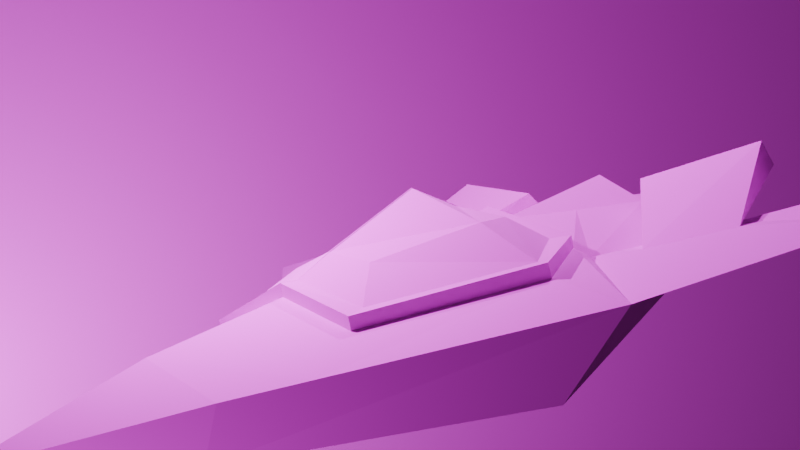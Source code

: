 # Source: Nave_enemiga.blend  (saved by Blender 5.2.45; exported with 4.5.12 LTS)
import bpy
from mathutils import Matrix  # noqa: F401  (used for matrix-valued properties, if any)

bpy.ops.wm.read_factory_settings(use_empty=True)
scene = bpy.context.scene
scene.name = 'Scene'

# ---- collections
col_collection = bpy.data.collections.new('Collection'); scene.collection.children.link(col_collection)
col_collection_2 = bpy.data.collections.new('Collection 2'); scene.collection.children.link(col_collection_2)

# ---- images (referenced by path relative to the original .blend; pixels are not part of the script)
import os
ASSET_DIR = os.environ.get("B2B_ASSET_DIR", "")  # directory of the original .blend (textures are referenced by path, not embedded)
HERE = os.path.dirname(os.path.abspath(__file__))  # packed textures are extracted next to this script under _unpacked/

def load_image(name, relpath, width, height, colorspace="sRGB"):
    """Load a texture the original file referenced (path relative to the .blend, or extracted next to this script)."""
    p = next((c for c in (os.path.join(HERE, relpath), os.path.join(ASSET_DIR, relpath)) if relpath and os.path.exists(c)), "")
    if p:
        img = bpy.data.images.load(p, check_existing=True)
        img.name = name
    else:  # same state as the original file: an image datablock whose file is absent (Cycles renders it pink)
        img = bpy.data.images.new(name, width, height)
        img.source = "FILE"
        img.filepath = "//" + (relpath or name)
    img.colorspace_settings.name = colorspace
    return img
img_nave_enemiga_textura_png = load_image('Nave enemiga textura.png', 'Nave enemiga textura.png', 1024, 1024, 'sRGB')
img_5532919_jpg = load_image('5532919.jpg', '5532919.jpg', 1024, 1024, 'sRGB')

# ---- materials (node trees are filled in below, after node groups)
mat_material = bpy.data.materials.new('Material')
mat_material_001 = bpy.data.materials.new('Material.001')

# ---- material node trees
mat_material.use_nodes = True; mat_material.node_tree.nodes.clear()
_N = mat_material.node_tree.nodes; _L = mat_material.node_tree.links
n0 = _N.new('ShaderNodeBsdfPrincipled'); n0.name = 'Principled BSDF'; n0.location = (-200, 100)
n0.inputs[2].default_value = 1.0
n0.inputs[10].default_value = 0.005
n1 = _N.new('ShaderNodeOutputMaterial'); n1.name = 'Material Output'; n1.location = (200, 100)
n2 = _N.new('ShaderNodeTexImage'); n2.name = 'Image Texture'; n2.location = (-490, 75)
n2.image = img_nave_enemiga_textura_png
n2.interpolation = 'Closest'
_L.new(n0.outputs[0], n1.inputs[0])
_L.new(n2.outputs[0], n0.inputs[0])
n1.is_active_output = True
mat_material_001.use_nodes = True; mat_material_001.node_tree.nodes.clear()
_N = mat_material_001.node_tree.nodes; _L = mat_material_001.node_tree.links
n0 = _N.new('ShaderNodeBsdfPrincipled'); n0.name = 'Principled BSDF'; n0.location = (-200, 100)
n0.inputs[2].default_value = 1.0
n0.inputs[3].default_value = 1.9
n0.inputs[10].default_value = 0.005
n1 = _N.new('ShaderNodeOutputMaterial'); n1.name = 'Material Output'; n1.location = (200, 100)
n2 = _N.new('ShaderNodeTexImage'); n2.name = 'Image Texture'; n2.location = (-490, 75)
n2.image = img_5532919_jpg
_L.new(n0.outputs[0], n1.inputs[0])
_L.new(n2.outputs[0], n0.inputs[0])
n1.is_active_output = True

# ---- world
world_world = bpy.data.worlds.new('World'); scene.world = world_world
world_world.use_nodes = True; world_world.node_tree.nodes.clear()
_N = world_world.node_tree.nodes; _L = world_world.node_tree.links
n0 = _N.new('ShaderNodeOutputWorld'); n0.name = 'World Output'; n0.location = (200, 100)
n1 = _N.new('ShaderNodeBackground'); n1.name = 'Background'; n1.location = (-200, 100)
n1.inputs[0].default_value = (0.05088, 0.05088, 0.05088, 1.0)
_L.new(n1.outputs[0], n0.inputs[0])
n0.is_active_output = True
world_world.color = (0.05088, 0.05088, 0.05088)
world_world.sun_shadow_jitter_overblur = 0.0

# ---- cameras
cam_camera = bpy.data.cameras.new('Camera')

# ---- lights
light_point_003 = bpy.data.lights.new('Point.003', 'POINT')
light_point_003.exposure = 10.0
light_point_003.energy = 189.5
light_point_003.shadow_soft_size = 41.97
light_point = bpy.data.lights.new('Point', 'POINT')
light_point.exposure = 5.109
light_point.energy = 46.9
light_point_001 = bpy.data.lights.new('Point.001', 'POINT')
light_point_001.exposure = 5.109
light_point_001.energy = 46.9
light_point_002 = bpy.data.lights.new('Point.002', 'SPOT')
light_point_002.exposure = 5.109
light_point_002.energy = 46.9
light_point_002.spot_size = 1.306

# ---- meshes
me_cone = bpy.data.meshes.new('Cone')
me_cone.from_pydata([(1.192e-07, -0.2533, 4.885), (1.192e-07, -1.249, 6.886), (1.192e-07, 0.8619, -2.809), (1.192e-07, -0.1656, -2.402), (-0.1065, -0.1547, -2.755), (1.192e-07, 1.482, -2.605), (0.001372, 0.2434, 3.165), (0.01202, -2.064, 4.885), (0.1065, -0.1547, -2.755), (1.192e-07, 0.8552, -0.4573), (0.01273, -1.234, -2.755), (-0.7915, -2.065, 4.918), (-1.204, -0.946, 4.934), (-1.857, -2.671, 1.089), (-2.969, -0.7357, 1.127), (-1.008, -1.241, -2.719), (-0.7526, 0.7267, -4.143), (-0.6584, 0.6985, -2.618), (-1.942, -0.2025, 1.057), (-1.159, -0.4104, 3.256), (-1.205, 0.1064, -0.2971), (-6.119, 0.2828, -3.307), (-1.574, -0.3157, -2.622), (-1.862, -1.062, -0.9898), (-1.366, -0.1496, -0.3847), (-5.014, 0.1688, -0.5658), (-4.085, 0.527, -1.579), (-4.335, -0.03293, -1.904), (-3.796, 0.4531, -2.786), (-1.781, -0.07911, -1.018), (-2.324, -0.05596, -2.678), (-2.673, 0.1428, -1.41), (-3.119, 0.1535, -0.8333), (-2.067, -0.08056, -0.4552), (-2.456, 1.139, -2.968), (-1.082, 0.8767, -2.525), (-2.554, 1.732, -2.576), (-0.9748, 1.272, -2.172), (0.04814, -2.671, 1.089), (0.007786, 1.914, 1.046), (0.009247, 1.375, 0.3646), (0.001751, 1.123, 0.003499), (0.009473, 0.9171, 2.451), (0.001751, 0.5015, 2.941), (0.001751, 0.5191, 3.171), (0.001751, 1.233, -0.2027), (0.005285, 0.9645, -0.207), (-1.107, -0.06509, 3.02), (-1.038, 0.3808, -0.07845), (-1.057, 1.017, 1.082), (-0.6525, 0.6419, 2.439), (-0.7462, 0.9911, 0.3103), (-1.155, -0.1363, 3.261), (-1.933, 0.1084, 1.071), (-1.198, 0.3805, -0.2968), (-1.809, 0.1365, 1.091), (-3.299, -0.5894, 0.8534), (-1.409, -1.917, -0.92), (-0.3335, 0.7758, -1.552), (-1.581, -0.9011, 4.121), (0.03047, -1.954, -0.8291), (-3.498, -0.381, -1.595), (0.1065, -0.1547, -2.755), (-0.001372, 0.2434, 3.165), (-0.01202, -2.064, 4.885), (-0.1065, -0.1547, -2.755), (-0.01273, -1.234, -2.755), (0.7915, -2.065, 4.918), (1.204, -0.946, 4.934), (1.857, -2.671, 1.089), (2.969, -0.7357, 1.127), (1.008, -1.241, -2.719), (0.7526, 0.7267, -4.143), (0.6584, 0.6985, -2.618), (1.942, -0.2025, 1.057), (1.159, -0.4104, 3.256), (1.205, 0.1064, -0.2971), (6.119, 0.2828, -3.307), (1.574, -0.3157, -2.622), (1.862, -1.062, -0.9898), (1.366, -0.1496, -0.3847), (5.014, 0.1688, -0.5658), (4.085, 0.527, -1.579), (4.335, -0.03293, -1.904), (3.796, 0.4531, -2.786), (1.781, -0.07911, -1.018), (2.324, -0.05596, -2.678), (2.673, 0.1428, -1.41), (3.119, 0.1535, -0.8333), (2.067, -0.08056, -0.4552), (2.456, 1.139, -2.968), (1.082, 0.8767, -2.525), (2.554, 1.732, -2.576), (0.9748, 1.272, -2.172), (-0.04814, -2.671, 1.089), (-0.007786, 1.914, 1.046), (-0.009247, 1.375, 0.3646), (-0.00175, 1.123, 0.003499), (-0.009473, 0.9171, 2.451), (-0.00175, 0.5015, 2.941), (-0.00175, 0.5191, 3.171), (-0.00175, 1.233, -0.2027), (-0.005285, 0.9645, -0.207), (1.107, -0.06509, 3.02), (1.038, 0.3808, -0.07845), (1.057, 1.017, 1.082), (0.6525, 0.6419, 2.439), (0.7462, 0.9911, 0.3103), (1.155, -0.1363, 3.261), (1.933, 0.1084, 1.071), (1.198, 0.3805, -0.2968), (1.809, 0.1365, 1.091), (3.299, -0.5894, 0.8534), (1.409, -1.917, -0.92), (0.3335, 0.7758, -1.552), (1.581, -0.9011, 4.121), (-0.03047, -1.954, -0.8291), (3.498, -0.381, -1.595)], [], [(15, 3, 10), (11, 1, 12), (12, 1, 0), (13, 14, 23, 57), (12, 0, 6, 19, 59), (11, 12, 59, 14, 13), (2, 3, 22, 16), (14, 18, 20, 24), (22, 3, 15), (16, 17, 2), (2, 17, 5), (5, 17, 58, 9), (22, 23, 61, 27, 28, 30), (21, 27, 25), (24, 22, 29), (21, 25, 26), (25, 27, 61, 56), (26, 28, 21), (28, 27, 21), (22, 30, 31, 29), (33, 37, 36, 32), (35, 34, 36, 37), (31, 34, 35, 29), (29, 35, 37, 33), (32, 36, 34, 31), (7, 11, 13, 38), (1, 11, 7), (30, 28, 26, 31), (10, 60, 57, 15), (18, 53, 54, 20), (19, 52, 53, 18), (20, 54, 45, 46), (41, 48, 51, 40), (49, 50, 42, 39), (42, 50, 47, 43), (40, 51, 49, 39), (48, 54, 53, 55), (41, 45, 54, 48), (47, 52, 44, 43), (6, 44, 52, 19), (55, 47, 50, 49), (52, 47, 55, 53), (33, 56, 14, 24, 29), (32, 25, 56, 33), (31, 26, 25, 32), (57, 23, 22, 15), (51, 48, 55, 49), (24, 58, 17, 22), (22, 17, 16), (58, 24, 20, 9), (9, 20, 46), (59, 19, 18, 14), (57, 60, 38, 13), (56, 61, 23, 14), (71, 66, 3), (67, 68, 1), (68, 0, 1), (69, 113, 79, 70), (68, 115, 75, 63, 0), (67, 69, 70, 115), (2, 72, 78, 3), (70, 80, 76, 74), (78, 71, 3), (72, 2, 73), (2, 5, 73), (5, 9, 114, 73), (78, 86, 84, 83, 117, 79), (77, 81, 83), (80, 85, 78), (77, 82, 81), (81, 112, 117, 83), (82, 77, 84), (84, 77, 83), (78, 85, 87, 86), (89, 88, 92, 93), (91, 93, 92, 90), (87, 85, 91, 90), (85, 89, 93, 91), (88, 87, 90, 92), (64, 94, 69, 67), (1, 64, 67), (86, 87, 82, 84), (66, 71, 113, 116), (74, 76, 110, 109), (75, 74, 109, 108), (76, 102, 101, 110), (97, 96, 107, 104), (105, 95, 98, 106), (98, 99, 103, 106), (96, 95, 105, 107), (104, 111, 109, 110), (97, 104, 110, 101), (103, 99, 100, 108), (63, 75, 108, 100), (111, 105, 106, 103), (108, 109, 111, 103), (89, 85, 80, 70, 112), (88, 89, 112, 81), (87, 88, 81, 82), (113, 71, 78, 79), (107, 105, 111, 104), (80, 78, 73, 114), (78, 72, 73), (114, 9, 76, 80), (9, 102, 76), (115, 70, 74, 75), (113, 69, 94, 116), (112, 70, 79, 117), (115, 68, 67)])
_uv = me_cone.uv_layers.new(name='UVMap')
_uv.uv.foreach_set('vector', [0.2271, 0.6133, 0.06519, 0.7551, 0.06417, 0.6227, 0.06911, 0.1564, 0.04196, 0.02169, 0.1368, 0.1319, 0.6643, 0.8224, 0.6847, 0.9696, 0.5876, 0.8655, 0.1223, 0.4085, 0.2173, 0.4177, 0.1844, 0.5108, 0.1258, 0.4999, 0.6643, 0.8224, 0.5876, 0.8655, 0.514, 0.7805, 0.5892, 0.7348, 0.6498, 0.7676, 0.06911, 0.1564, 0.1368, 0.1319, 0.1653, 0.1846, 0.2173, 0.4177, 0.1223, 0.4085, 0.3361, 0.7449, 0.3008, 0.6208, 0.466, 0.612, 0.432, 0.7379, 0.575, 0.3464, 0.5173, 0.3561, 0.4735, 0.2801, 0.4896, 0.2815, 0.3379, 0.7411, 0.06519, 0.7551, 0.2271, 0.6133, 0.6027, 0.05647, 0.5168, 0.1169, 0.5021, 0.0701, 0.9432, 0.03505, 1.001, 0.3439, 0.6878, 0.01603, 0.4621, 0.07195, 0.5168, 0.1169, 0.4469, 0.1544, 0.3789, 0.1902, 0.1891, 0.5924, 0.1844, 0.5108, 0.2976, 0.529, 0.3555, 0.5383, 0.3392, 0.5875, 0.2407, 0.5907, 0.4818, 0.5807, 0.3555, 0.5383, 0.3871, 0.4744, 0.07723, 0.0362, 0.3219, 0.03453, 0.1487, 0.07685, 0.5748, 0.2087, 0.7883, 0.4027, 0.6651, 0.4592, 0.3871, 0.4744, 0.3555, 0.5383, 0.2976, 0.529, 0.2957, 0.4325, 0.2382, 0.3351, 0.364, 0.2844, 0.4616, 0.5267, 0.3392, 0.5875, 0.3555, 0.5383, 0.4818, 0.5807, 0.3219, 0.03453, 0.3343, 0.1195, 0.1989, 0.1755, 0.1487, 0.07685, 0.9235, 0.6648, 0.9609, 0.9988, 0.7326, 0.995, 0.7701, 0.6733, 0.8839, 0.4442, 0.5873, 0.1825, 0.6961, 0.03367, 0.9998, 0.3561, 0.9126, 0.5834, 0.89, 0.459, 0.9943, 0.4622, 0.9798, 0.5978, 0.7383, 0.7779, 0.7566, 0.6129, 0.6965, 0.6098, 0.6914, 0.8216, 0.6918, 0.8211, 0.6958, 0.6093, 0.7561, 0.6127, 0.7382, 0.7777, 0.02036, 0.1539, 0.06911, 0.1564, 0.1223, 0.4085, 0.009563, 0.4107, 0.04196, 0.02169, 0.06911, 0.1564, 0.02036, 0.1539, 0.3343, 0.1195, 0.364, 0.2844, 0.2382, 0.3351, 0.1989, 0.1755, 0.03429, 0.5899, 0.01892, 0.4986, 0.1258, 0.4999, 0.1152, 0.5904, 0.2853, 0.7542, 0.2945, 0.7813, 0.1509, 0.8448, 0.1455, 0.8204, 0.5226, 0.8306, 0.5121, 0.8534, 0.2952, 0.7812, 0.3073, 0.7551, 0.1248, 0.8399, 0.1461, 0.8516, 0.1557, 0.9894, 0.135, 0.9783, 0.1752, 0.9823, 0.1689, 0.8611, 0.2133, 0.9183, 0.2105, 0.9953, 0.2859, 0.9001, 0.417, 0.9189, 0.4172, 0.9836, 0.2892, 0.9924, 0.4172, 0.9836, 0.417, 0.9189, 0.4881, 0.8584, 0.4697, 0.9725, 0.2105, 0.9953, 0.2133, 0.9183, 0.2859, 0.9001, 0.2892, 0.9924, 0.1689, 0.8611, 0.1509, 0.8448, 0.2945, 0.7813, 0.2962, 0.7929, 0.1752, 0.9823, 0.1557, 0.9894, 0.1461, 0.8516, 0.1689, 0.8611, 0.4881, 0.8584, 0.5119, 0.8557, 0.4896, 0.9765, 0.4697, 0.9725, 0.5128, 0.9697, 0.4896, 0.9765, 0.5119, 0.8557, 0.5356, 0.849, 0.2962, 0.7929, 0.4881, 0.8584, 0.417, 0.9189, 0.2859, 0.9001, 0.5121, 0.8534, 0.4881, 0.8584, 0.2962, 0.7929, 0.2952, 0.7812, 0.8012, 0.6212, 0.8821, 0.5158, 0.898, 0.5289, 0.826, 0.6456, 0.7819, 0.6461, 0.7407, 0.5618, 0.7883, 0.4027, 0.8821, 0.5158, 0.8012, 0.6212, 0.6671, 0.6118, 0.6651, 0.4592, 0.7883, 0.4027, 0.7407, 0.5618, 0.1258, 0.4999, 0.1844, 0.5108, 0.1891, 0.5924, 0.1152, 0.5904, 0.2133, 0.9183, 0.1689, 0.8611, 0.2962, 0.7929, 0.2859, 0.9001, 0.4535, 0.2732, 0.4469, 0.1544, 0.5168, 0.1169, 0.5726, 0.1901, 0.5726, 0.1901, 0.5168, 0.1169, 0.6042, 0.06219, 0.4469, 0.1544, 0.4535, 0.2732, 0.4326, 0.2715, 0.3789, 0.1902, 0.3789, 0.1902, 0.4326, 0.2715, 0.3622, 0.1981, 0.6498, 0.7676, 0.5892, 0.7348, 0.5746, 0.5802, 0.6454, 0.5683, 0.1258, 0.4999, 0.01892, 0.4986, 0.009563, 0.4107, 0.1223, 0.4085, 0.2957, 0.4325, 0.2976, 0.529, 0.1844, 0.5108, 0.2173, 0.4177, 0.2271, 0.6133, 0.06417, 0.6227, 0.06519, 0.7551, 0.06911, 0.1564, 0.1368, 0.1319, 0.04196, 0.02169, 0.6643, 0.8224, 0.5876, 0.8655, 0.6847, 0.9696, 0.1254, 0.4036, 0.1258, 0.4999, 0.1844, 0.5108, 0.2173, 0.4177, 0.6643, 0.8224, 0.6498, 0.7676, 0.5892, 0.7348, 0.514, 0.7805, 0.5876, 0.8655, 0.1246, 0.4068, 0.06173, 0.1535, 0.195, 0.1386, 0.1875, 0.3548, 0.3361, 0.7449, 0.432, 0.7379, 0.466, 0.612, 0.3008, 0.6208, 0.575, 0.3464, 0.4896, 0.2815, 0.4735, 0.2801, 0.5173, 0.3561, 0.3379, 0.7411, 0.2271, 0.6133, 0.06519, 0.7551, 0.6027, 0.05647, 0.5021, 0.0701, 0.5168, 0.1169, 0.9432, 0.03505, 0.6878, 0.01603, 1.001, 0.3439, 0.4621, 0.07195, 0.3789, 0.1902, 0.4469, 0.1544, 0.5168, 0.1169, 0.1891, 0.5924, 0.2407, 0.5907, 0.3392, 0.5875, 0.3555, 0.5383, 0.2976, 0.529, 0.1844, 0.5108, 0.4818, 0.5807, 0.3871, 0.4744, 0.3555, 0.5383, 0.07723, 0.0362, 0.1487, 0.07685, 0.3219, 0.03453, 0.9303, 0.6239, 0.7065, 0.5271, 0.771, 0.3602, 0.3871, 0.4744, 0.2957, 0.4325, 0.2976, 0.529, 0.3555, 0.5383, 0.2382, 0.3351, 0.4616, 0.5267, 0.364, 0.2844, 0.3392, 0.5875, 0.4818, 0.5807, 0.3555, 0.5383, 0.3219, 0.03453, 0.1487, 0.07685, 0.1989, 0.1755, 0.3343, 0.1195, 0.7699, 0.6648, 0.9233, 0.6733, 0.9609, 0.995, 0.7326, 0.9988, 0.8839, 0.4442, 0.9998, 0.3561, 0.6961, 0.03367, 0.5873, 0.1825, 0.9126, 0.5834, 0.9798, 0.5978, 0.9943, 0.4622, 0.89, 0.459, 0.7383, 0.7779, 0.6914, 0.8216, 0.6965, 0.6098, 0.7566, 0.6129, 0.6918, 0.8211, 0.7382, 0.7777, 0.7561, 0.6127, 0.6958, 0.6093, 0.02036, 0.1539, 0.009563, 0.4107, 0.1254, 0.4036, 0.06911, 0.1564, 0.04196, 0.02169, 0.02036, 0.1539, 0.06911, 0.1564, 0.3343, 0.1195, 0.1989, 0.1755, 0.2382, 0.3351, 0.364, 0.2844, 0.03429, 0.5899, 0.1152, 0.5904, 0.1258, 0.4999, 0.01892, 0.4986, 0.2853, 0.7542, 0.1455, 0.8204, 0.1509, 0.8448, 0.2945, 0.7813, 0.5226, 0.8306, 0.3073, 0.7551, 0.2952, 0.7812, 0.5121, 0.8534, 0.1248, 0.8399, 0.135, 0.9783, 0.1557, 0.9894, 0.1461, 0.8516, 0.1752, 0.9823, 0.2105, 0.9953, 0.2133, 0.9183, 0.1689, 0.8611, 0.2859, 0.9001, 0.2892, 0.9924, 0.4172, 0.9836, 0.417, 0.9189, 0.4172, 0.9836, 0.4697, 0.9725, 0.4881, 0.8584, 0.417, 0.9189, 0.2105, 0.9953, 0.2892, 0.9924, 0.2859, 0.9001, 0.2133, 0.9183, 0.1689, 0.8611, 0.2962, 0.7929, 0.2945, 0.7813, 0.1509, 0.8448, 0.1752, 0.9823, 0.1689, 0.8611, 0.1461, 0.8516, 0.1557, 0.9894, 0.4881, 0.8584, 0.4697, 0.9725, 0.4896, 0.9765, 0.5119, 0.8557, 0.5128, 0.9697, 0.5356, 0.849, 0.5119, 0.8557, 0.4896, 0.9765, 0.2962, 0.7929, 0.2859, 0.9001, 0.417, 0.9189, 0.4881, 0.8584, 0.5121, 0.8534, 0.2952, 0.7812, 0.2962, 0.7929, 0.4881, 0.8584, 0.8024, 0.6083, 0.7819, 0.6461, 0.826, 0.6456, 0.898, 0.5289, 0.8737, 0.5154, 0.5892, 0.4388, 0.549, 0.3765, 0.6839, 0.2823, 0.771, 0.3602, 0.5318, 0.537, 0.5892, 0.4388, 0.771, 0.3602, 0.7065, 0.5271, 0.1258, 0.4999, 0.1152, 0.5904, 0.1891, 0.5924, 0.1844, 0.5108, 0.2133, 0.9183, 0.2859, 0.9001, 0.2962, 0.7929, 0.1689, 0.8611, 0.4535, 0.2732, 0.5726, 0.1901, 0.5168, 0.1169, 0.4469, 0.1544, 0.5726, 0.1901, 0.6042, 0.06219, 0.5168, 0.1169, 0.4469, 0.1544, 0.3789, 0.1902, 0.4326, 0.2715, 0.4535, 0.2732, 0.3789, 0.1902, 0.3622, 0.1981, 0.4326, 0.2715, 0.6498, 0.7676, 0.6454, 0.5683, 0.5746, 0.5802, 0.5892, 0.7348, 0.1258, 0.4999, 0.1254, 0.4036, 0.009563, 0.4107, 0.01892, 0.4986, 0.2957, 0.4325, 0.2173, 0.4177, 0.1844, 0.5108, 0.2976, 0.529, 0.1875, 0.3548, 0.2167, 0.4166, 0.1246, 0.4068])
me_cone.materials.append(mat_material)
me_cone.update()
me_plane = bpy.data.meshes.new('Plane')
me_plane.from_pydata([(-1.0, -1.0, 0.0), (1.0, -1.0, 0.0), (-1.0, 1.0, 0.0), (1.0, 1.0, 0.0)], [], [(0, 1, 3, 2)])
_uv = me_plane.uv_layers.new(name='UVMap')
_uv.uv.foreach_set('vector', [0.0, 0.0, 1.0, 0.0, 1.0, 1.0, 0.0, 1.0])
me_plane.materials.append(mat_material_001)
me_plane.update()

# ---- objects
ob_point_003 = bpy.data.objects.new('Point.003', light_point_003)
ob_cone = bpy.data.objects.new('Cone', me_cone)
ob_empty = bpy.data.objects.new('Empty', None)
ob_point = bpy.data.objects.new('Point', light_point)
ob_point_001 = bpy.data.objects.new('Point.001', light_point_001)
ob_point_002 = bpy.data.objects.new('Point.002', light_point_002)
ob_camera = bpy.data.objects.new('Camera', cam_camera)
ob_plane = bpy.data.objects.new('Plane', me_plane)

# ---- transforms, parenting, visibility, modifiers, constraints
ob_point_003.location = (60.31, -5.792, -10.4)
ob_point_003.rotation_euler = (0.5318, 2.216e-08, -2.064)
ob_cone.location = (0.0, 0.0, 0.0)
ob_cone.rotation_euler = (-8.035, -3.141, 6.339)
ob_cone.scale = (0.9983, 0.5567, 0.9974)
ob_empty.location = (0.0, 0.0, 0.0)
ob_point.location = (0.1712, 3.052, 4.154)
ob_point_001.location = (0.3442, -3.412, 5.351)
ob_point_002.location = (-1.004, 11.08, -3.13)
ob_point_002.rotation_euler = (-2.017, 0.3682, 0.1414)
ob_camera.location = (-10.15, 9.211, 2.924)
ob_camera.rotation_euler = (1.407, 0.2877, -2.29)
ob_camera.scale = (2.326, 2.326, 2.326)
ob_plane.location = (69.84, -4.273, -12.64)
ob_plane.rotation_euler = (1.704, 2.216e-08, -2.064)
ob_plane.scale = (115.7, 115.7, 115.7)

# ---- collection membership
scene.collection.objects.link(ob_point_003)
col_collection.objects.link(ob_cone)
col_collection.objects.link(ob_empty)
col_collection.objects.link(ob_point)
col_collection.objects.link(ob_point_001)
col_collection.objects.link(ob_point_002)
col_collection_2.objects.link(ob_camera)
col_collection_2.objects.link(ob_plane)

# ---- scene / render settings (as saved in the file)
scene.camera = ob_camera
scene.frame_start = 1; scene.frame_end = 350; scene.frame_set(365)
scene.render.engine = 'BLENDER_EEVEE_NEXT'
scene.render.image_settings.file_format = 'FFMPEG'
scene.render.image_settings.color_mode = 'RGB'
scene.render.fps = 60
scene.render.bake_bias = 0.0
scene.render.bake_samples = 0
scene.render.compositor_device = 'GPU'
scene.eevee.use_volume_custom_range = False
scene.eevee.fast_gi_thickness_near = 0.1
scene.eevee.fast_gi_thickness_far = 0.0
scene.eevee.ray_tracing_options.screen_trace_thickness = 0.1
bpy.context.view_layer.update()
